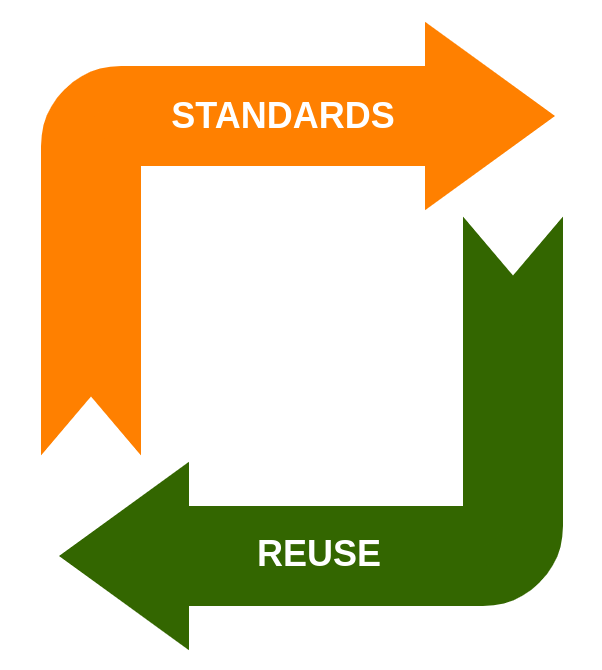

The diagram above was exported from draw.io. Its source (the exported page's mxGraphModel, read from the mxfile embedded in the PNG):
<mxGraphModel dx="993" dy="701" grid="1" gridSize="10" guides="1" tooltips="1" connect="1" arrows="1" fold="1" page="1" pageScale="1" pageWidth="850" pageHeight="1100" math="0" shadow="0">
  <root>
    <mxCell id="0" />
    <mxCell id="1" parent="0" />
    <mxCell id="yrkUGaxxYN1yXCtepR40-13" value="" style="html=1;shadow=0;dashed=0;align=center;verticalAlign=middle;shape=mxgraph.arrows2.bendArrow;dy=15;dx=38;notch=17.67;arrowHead=55;rounded=1;fontFamily=Helvetica;fontSize=24;fillColor=#FF8000;strokeColor=#FF8000;fontColor=#000000;strokeWidth=20;" parent="1" vertex="1">
      <mxGeometry x="290" y="370" width="230" height="170" as="geometry" />
    </mxCell>
    <mxCell id="yrkUGaxxYN1yXCtepR40-14" value="" style="html=1;shadow=0;dashed=0;align=center;verticalAlign=middle;shape=mxgraph.arrows2.bendArrow;dy=15;dx=38;notch=17.67;arrowHead=55;rounded=1;fontFamily=Helvetica;fontSize=24;direction=west;fillColor=#336600;fontColor=#ffffff;strokeColor=#336600;strokeWidth=20;" parent="1" vertex="1">
      <mxGeometry x="306" y="475" width="225" height="170" as="geometry" />
    </mxCell>
    <mxCell id="yrkUGaxxYN1yXCtepR40-15" value="&lt;font style=&quot;font-size: 18px&quot; color=&quot;#ffffff&quot;&gt;&lt;b&gt;STANDARDS&lt;/b&gt;&lt;/font&gt;" style="text;html=1;align=center;verticalAlign=middle;resizable=0;points=[];autosize=1;strokeColor=none;fillColor=none;" parent="1" vertex="1">
      <mxGeometry x="336" y="388" width="130" height="20" as="geometry" />
    </mxCell>
    <mxCell id="yrkUGaxxYN1yXCtepR40-16" value="&lt;font style=&quot;font-size: 18px&quot; color=&quot;#ffffff&quot;&gt;&lt;b&gt;REUSE&lt;/b&gt;&lt;/font&gt;" style="text;html=1;align=center;verticalAlign=middle;resizable=0;points=[];autosize=1;strokeColor=none;fillColor=none;" parent="1" vertex="1">
      <mxGeometry x="379" y="607" width="80" height="20" as="geometry" />
    </mxCell>
  </root>
</mxGraphModel>